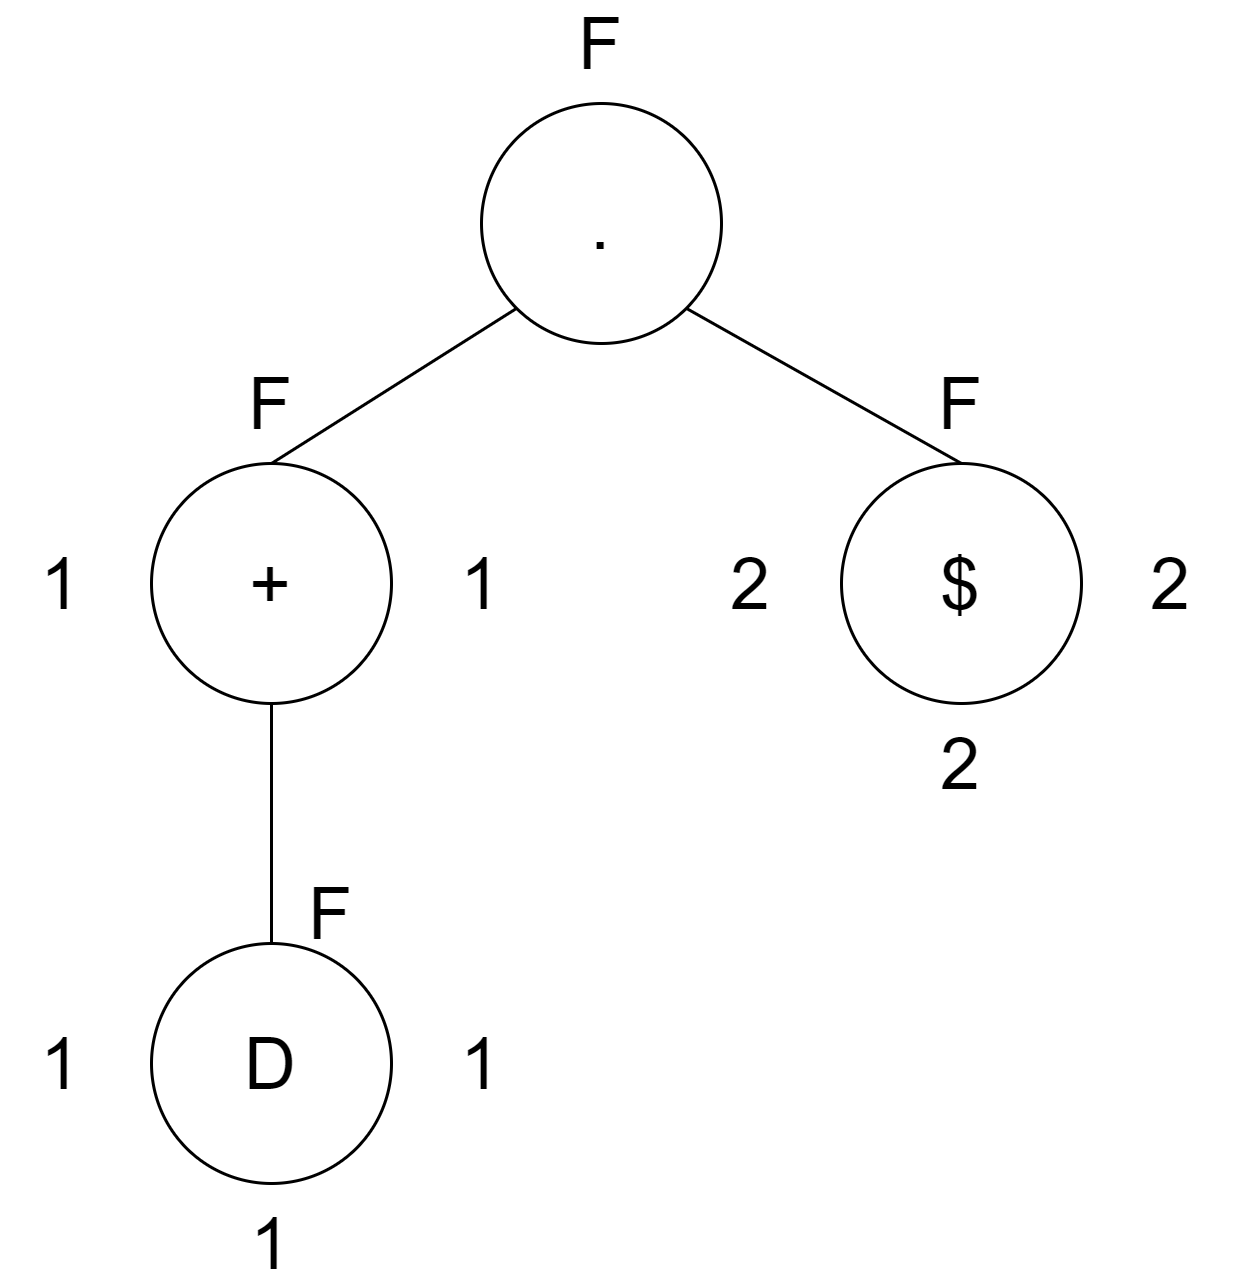

The diagram above was exported from draw.io. Its source (the exported page's mxGraphModel, read from the mxfile embedded in the PNG):
<mxGraphModel dx="868" dy="527" grid="1" gridSize="10" guides="1" tooltips="1" connect="1" arrows="1" fold="1" page="1" pageScale="1" pageWidth="827" pageHeight="1169" math="0" shadow="0">
  <root>
    <mxCell id="0" />
    <mxCell id="1" parent="0" />
    <mxCell id="IyCkaX8IZsGJG_tn0A76-1" value="&lt;font style=&quot;font-size: 24px&quot;&gt;D&lt;/font&gt;" style="ellipse;whiteSpace=wrap;html=1;aspect=fixed;hachureGap=4;pointerEvents=0;" vertex="1" parent="1">
      <mxGeometry x="170" y="320" width="80" height="80" as="geometry" />
    </mxCell>
    <mxCell id="IyCkaX8IZsGJG_tn0A76-2" value="&lt;font style=&quot;font-size: 24px&quot;&gt;+&lt;/font&gt;" style="ellipse;whiteSpace=wrap;html=1;aspect=fixed;hachureGap=4;pointerEvents=0;" vertex="1" parent="1">
      <mxGeometry x="170" y="160" width="80" height="80" as="geometry" />
    </mxCell>
    <mxCell id="IyCkaX8IZsGJG_tn0A76-4" value="&lt;font style=&quot;font-size: 24px&quot;&gt;.&lt;/font&gt;" style="ellipse;whiteSpace=wrap;html=1;aspect=fixed;hachureGap=4;pointerEvents=0;" vertex="1" parent="1">
      <mxGeometry x="280" y="40" width="80" height="80" as="geometry" />
    </mxCell>
    <mxCell id="IyCkaX8IZsGJG_tn0A76-5" value="&lt;font style=&quot;font-size: 24px&quot;&gt;$&lt;/font&gt;" style="ellipse;whiteSpace=wrap;html=1;aspect=fixed;hachureGap=4;pointerEvents=0;" vertex="1" parent="1">
      <mxGeometry x="400" y="160" width="80" height="80" as="geometry" />
    </mxCell>
    <mxCell id="IyCkaX8IZsGJG_tn0A76-6" value="" style="endArrow=none;html=1;startSize=14;endSize=14;sourcePerimeterSpacing=8;targetPerimeterSpacing=8;exitX=0.5;exitY=0;exitDx=0;exitDy=0;entryX=0.5;entryY=1;entryDx=0;entryDy=0;" edge="1" parent="1" source="IyCkaX8IZsGJG_tn0A76-1" target="IyCkaX8IZsGJG_tn0A76-2">
      <mxGeometry width="50" height="50" relative="1" as="geometry">
        <mxPoint x="390" y="270" as="sourcePoint" />
        <mxPoint x="440" y="220" as="targetPoint" />
      </mxGeometry>
    </mxCell>
    <mxCell id="IyCkaX8IZsGJG_tn0A76-7" value="" style="endArrow=none;html=1;startSize=14;endSize=14;sourcePerimeterSpacing=8;targetPerimeterSpacing=8;exitX=0.5;exitY=0;exitDx=0;exitDy=0;entryX=0;entryY=1;entryDx=0;entryDy=0;" edge="1" parent="1" source="IyCkaX8IZsGJG_tn0A76-2" target="IyCkaX8IZsGJG_tn0A76-4">
      <mxGeometry width="50" height="50" relative="1" as="geometry">
        <mxPoint x="390" y="270" as="sourcePoint" />
        <mxPoint x="440" y="220" as="targetPoint" />
      </mxGeometry>
    </mxCell>
    <mxCell id="IyCkaX8IZsGJG_tn0A76-8" value="" style="endArrow=none;html=1;startSize=14;endSize=14;sourcePerimeterSpacing=8;targetPerimeterSpacing=8;exitX=1;exitY=1;exitDx=0;exitDy=0;entryX=0.5;entryY=0;entryDx=0;entryDy=0;" edge="1" parent="1" source="IyCkaX8IZsGJG_tn0A76-4" target="IyCkaX8IZsGJG_tn0A76-5">
      <mxGeometry width="50" height="50" relative="1" as="geometry">
        <mxPoint x="390" y="270" as="sourcePoint" />
        <mxPoint x="440" y="220" as="targetPoint" />
      </mxGeometry>
    </mxCell>
    <mxCell id="IyCkaX8IZsGJG_tn0A76-9" value="&lt;span style=&quot;font-size: 24px&quot;&gt;1&lt;/span&gt;" style="text;html=1;strokeColor=none;fillColor=none;align=center;verticalAlign=middle;whiteSpace=wrap;rounded=0;hachureGap=4;pointerEvents=0;" vertex="1" parent="1">
      <mxGeometry x="190" y="410" width="40" height="20" as="geometry" />
    </mxCell>
    <mxCell id="IyCkaX8IZsGJG_tn0A76-10" value="&lt;span style=&quot;font-size: 24px&quot;&gt;1&lt;/span&gt;" style="text;html=1;strokeColor=none;fillColor=none;align=center;verticalAlign=middle;whiteSpace=wrap;rounded=0;hachureGap=4;pointerEvents=0;" vertex="1" parent="1">
      <mxGeometry x="260" y="350" width="40" height="20" as="geometry" />
    </mxCell>
    <mxCell id="IyCkaX8IZsGJG_tn0A76-11" value="&lt;span style=&quot;font-size: 24px&quot;&gt;1&lt;/span&gt;" style="text;html=1;strokeColor=none;fillColor=none;align=center;verticalAlign=middle;whiteSpace=wrap;rounded=0;hachureGap=4;pointerEvents=0;" vertex="1" parent="1">
      <mxGeometry x="120" y="350" width="40" height="20" as="geometry" />
    </mxCell>
    <mxCell id="IyCkaX8IZsGJG_tn0A76-15" value="&lt;span style=&quot;font-size: 24px&quot;&gt;2&lt;/span&gt;" style="text;html=1;strokeColor=none;fillColor=none;align=center;verticalAlign=middle;whiteSpace=wrap;rounded=0;hachureGap=4;pointerEvents=0;" vertex="1" parent="1">
      <mxGeometry x="420" y="250" width="40" height="20" as="geometry" />
    </mxCell>
    <mxCell id="IyCkaX8IZsGJG_tn0A76-16" value="&lt;span style=&quot;font-size: 24px&quot;&gt;2&lt;/span&gt;" style="text;html=1;strokeColor=none;fillColor=none;align=center;verticalAlign=middle;whiteSpace=wrap;rounded=0;hachureGap=4;pointerEvents=0;" vertex="1" parent="1">
      <mxGeometry x="350" y="190" width="40" height="20" as="geometry" />
    </mxCell>
    <mxCell id="IyCkaX8IZsGJG_tn0A76-17" value="&lt;span style=&quot;font-size: 24px&quot;&gt;2&lt;/span&gt;" style="text;html=1;strokeColor=none;fillColor=none;align=center;verticalAlign=middle;whiteSpace=wrap;rounded=0;hachureGap=4;pointerEvents=0;" vertex="1" parent="1">
      <mxGeometry x="490" y="190" width="40" height="20" as="geometry" />
    </mxCell>
    <mxCell id="IyCkaX8IZsGJG_tn0A76-19" value="&lt;span style=&quot;font-size: 24px&quot;&gt;1&lt;/span&gt;" style="text;html=1;strokeColor=none;fillColor=none;align=center;verticalAlign=middle;whiteSpace=wrap;rounded=0;hachureGap=4;pointerEvents=0;" vertex="1" parent="1">
      <mxGeometry x="120" y="190" width="40" height="20" as="geometry" />
    </mxCell>
    <mxCell id="IyCkaX8IZsGJG_tn0A76-21" value="&lt;span style=&quot;font-size: 24px&quot;&gt;1&lt;/span&gt;" style="text;html=1;strokeColor=none;fillColor=none;align=center;verticalAlign=middle;whiteSpace=wrap;rounded=0;hachureGap=4;pointerEvents=0;" vertex="1" parent="1">
      <mxGeometry x="260" y="190" width="40" height="20" as="geometry" />
    </mxCell>
    <mxCell id="IyCkaX8IZsGJG_tn0A76-22" value="&lt;span style=&quot;font-size: 24px&quot;&gt;F&lt;/span&gt;" style="text;html=1;strokeColor=none;fillColor=none;align=center;verticalAlign=middle;whiteSpace=wrap;rounded=0;hachureGap=4;pointerEvents=0;" vertex="1" parent="1">
      <mxGeometry x="210" y="300" width="40" height="20" as="geometry" />
    </mxCell>
    <mxCell id="IyCkaX8IZsGJG_tn0A76-25" value="&lt;span style=&quot;font-size: 24px&quot;&gt;F&lt;/span&gt;" style="text;html=1;strokeColor=none;fillColor=none;align=center;verticalAlign=middle;whiteSpace=wrap;rounded=0;hachureGap=4;pointerEvents=0;" vertex="1" parent="1">
      <mxGeometry x="190" y="130" width="40" height="20" as="geometry" />
    </mxCell>
    <mxCell id="IyCkaX8IZsGJG_tn0A76-26" value="&lt;span style=&quot;font-size: 24px&quot;&gt;F&lt;/span&gt;" style="text;html=1;strokeColor=none;fillColor=none;align=center;verticalAlign=middle;whiteSpace=wrap;rounded=0;hachureGap=4;pointerEvents=0;" vertex="1" parent="1">
      <mxGeometry x="300" y="10" width="40" height="20" as="geometry" />
    </mxCell>
    <mxCell id="IyCkaX8IZsGJG_tn0A76-27" value="&lt;span style=&quot;font-size: 24px&quot;&gt;F&lt;/span&gt;" style="text;html=1;strokeColor=none;fillColor=none;align=center;verticalAlign=middle;whiteSpace=wrap;rounded=0;hachureGap=4;pointerEvents=0;" vertex="1" parent="1">
      <mxGeometry x="420" y="130" width="40" height="20" as="geometry" />
    </mxCell>
  </root>
</mxGraphModel>